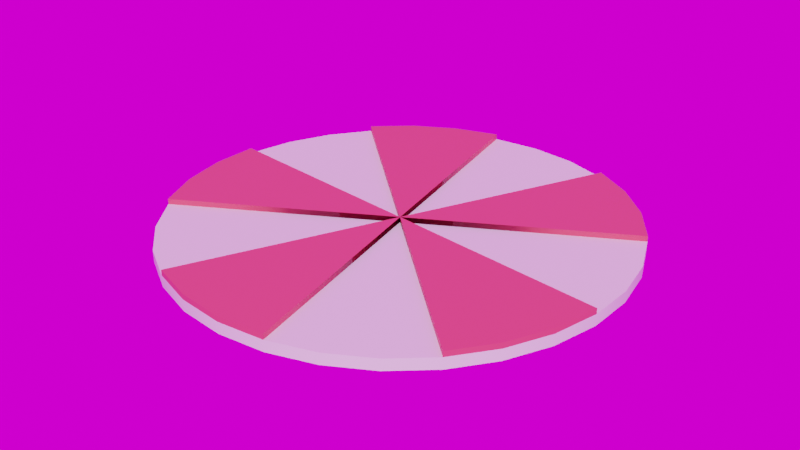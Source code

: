 # Source: Caroussel.blend  (saved by Blender 2.93.20; exported with 4.5.12 LTS)
import bpy
from mathutils import Matrix  # noqa: F401  (used for matrix-valued properties, if any)

bpy.ops.wm.read_factory_settings(use_empty=True)
scene = bpy.context.scene
scene.name = 'Scene'

# ---- collections
col_main = bpy.data.collections.new('Main'); scene.collection.children.link(col_main)
col_lights___cams = bpy.data.collections.new('Lights & Cams'); scene.collection.children.link(col_lights___cams)

# ---- images (referenced by path relative to the original .blend; pixels are not part of the script)
import os
ASSET_DIR = os.environ.get("B2B_ASSET_DIR", "")  # directory of the original .blend (textures are referenced by path, not embedded)
HERE = os.path.dirname(os.path.abspath(__file__))  # packed textures are extracted next to this script under _unpacked/

def load_image(name, relpath, width, height, colorspace="sRGB"):
    """Load a texture the original file referenced (path relative to the .blend, or extracted next to this script)."""
    p = next((c for c in (os.path.join(HERE, relpath), os.path.join(ASSET_DIR, relpath)) if relpath and os.path.exists(c)), "")
    if p:
        img = bpy.data.images.load(p, check_existing=True)
        img.name = name
    else:  # same state as the original file: an image datablock whose file is absent (Cycles renders it pink)
        img = bpy.data.images.new(name, width, height)
        img.source = "FILE"
        img.filepath = "//" + (relpath or name)
    img.colorspace_settings.name = colorspace
    return img
img_museum_of_ethnography_4k_hdr = load_image('museum_of_ethnography_4k.hdr', 'museum_of_ethnography_4k.hdr', 1024, 1024, 'Linear Rec.709')

# ---- materials (node trees are filled in below, after node groups)
mat_caroussel = bpy.data.materials.new('Caroussel')
mat_caroussel_rouge = bpy.data.materials.new('Caroussel Rouge')
mat_caroussel_rouge.diffuse_color = (0.8, 0.383, 0.3982, 1.0)

# ---- node groups
ng_auto_smooth = bpy.data.node_groups.new('Auto Smooth', 'GeometryNodeTree')
_s = ng_auto_smooth.interface.new_socket(name='Geometry', in_out='OUTPUT', socket_type='NodeSocketGeometry')
_s = ng_auto_smooth.interface.new_socket(name='Geometry', in_out='INPUT', socket_type='NodeSocketGeometry')
_s = ng_auto_smooth.interface.new_socket(name='Angle', in_out='INPUT', socket_type='NodeSocketFloat')
_s.subtype = 'ANGLE'
_s.min_value = 0.0
_s.max_value = 3.142
ng_auto_smooth.is_modifier = True
_N = ng_auto_smooth.nodes; _L = ng_auto_smooth.links
n0 = _N.new('NodeGroupOutput'); n0.name = 'Group Output'; n0.location = (480, -100)
n1 = _N.new('NodeGroupInput'); n1.name = 'Group Input'; n1.location = (-420, -300)
n2 = _N.new('NodeGroupInput'); n2.name = 'Group Input.001'; n2.location = (-60, -100)
n3 = _N.new('GeometryNodeSetShadeSmooth'); n3.name = 'Set Shade Smooth'; n3.location = (120, -100)
n3.domain = 'EDGE'
n4 = _N.new('GeometryNodeSetShadeSmooth'); n4.name = 'Set Shade Smooth.001'; n4.location = (300, -100)
n5 = _N.new('GeometryNodeInputMeshEdgeAngle'); n5.name = 'Edge Angle'; n5.location = (-420, -220)
n6 = _N.new('GeometryNodeInputEdgeSmooth'); n6.name = 'Is Edge Smooth'; n6.location = (-60, -160)
n7 = _N.new('GeometryNodeInputShadeSmooth'); n7.name = 'Is Face Smooth'; n7.location = (-240, -340)
n8 = _N.new('FunctionNodeBooleanMath'); n8.name = 'Boolean Math'; n8.location = (-60, -220)
n9 = _N.new('FunctionNodeCompare'); n9.name = 'Compare'; n9.location = (-240, -180)
n9.operation = 'LESS_EQUAL'
_L.new(n5.outputs[0], n9.inputs[0])
_L.new(n4.outputs[0], n0.inputs[0])
_L.new(n1.outputs[1], n9.inputs[1])
_L.new(n9.outputs[0], n8.inputs[0])
_L.new(n7.outputs[0], n8.inputs[1])
_L.new(n2.outputs[0], n3.inputs[0])
_L.new(n6.outputs[0], n3.inputs[1])
_L.new(n3.outputs[0], n4.inputs[0])
_L.new(n8.outputs[0], n3.inputs[2])
n0.is_active_output = True

# ---- material node trees
mat_caroussel.use_nodes = True; mat_caroussel.node_tree.nodes.clear()
_N = mat_caroussel.node_tree.nodes; _L = mat_caroussel.node_tree.links
n0 = _N.new('ShaderNodeBsdfPrincipled'); n0.name = 'Principled BSDF'; n0.location = (10, 300)
n0.distribution = 'GGX'
n0.subsurface_method = 'BURLEY'
n0.inputs[3].default_value = 1.45
n0.inputs[27].default_value = (0.0, 0.0, 0.0, 1.0)
n0.inputs[28].default_value = 1.0
n1 = _N.new('ShaderNodeOutputMaterial'); n1.name = 'Material Output'; n1.location = (300, 300)
_L.new(n0.outputs[0], n1.inputs[0])
n1.is_active_output = True
mat_caroussel_rouge.use_nodes = True; mat_caroussel_rouge.node_tree.nodes.clear()
_N = mat_caroussel_rouge.node_tree.nodes; _L = mat_caroussel_rouge.node_tree.links
n0 = _N.new('ShaderNodeBsdfPrincipled'); n0.name = 'Principled BSDF'; n0.location = (10, 300)
n0.distribution = 'GGX'
n0.subsurface_method = 'BURLEY'
n0.inputs[0].default_value = (0.8, 0.09252, 0.1209, 1.0)
n0.inputs[3].default_value = 1.45
n0.inputs[27].default_value = (0.0, 0.0, 0.0, 1.0)
n0.inputs[28].default_value = 1.0
n1 = _N.new('ShaderNodeOutputMaterial'); n1.name = 'Material Output'; n1.location = (300, 300)
_L.new(n0.outputs[0], n1.inputs[0])
n1.is_active_output = True

# ---- world
world_world = bpy.data.worlds.new('World'); scene.world = world_world
world_world.use_nodes = True; world_world.node_tree.nodes.clear()
_N = world_world.node_tree.nodes; _L = world_world.node_tree.links
n0 = _N.new('ShaderNodeOutputWorld'); n0.name = 'World Output'; n0.location = (300, 300)
n1 = _N.new('ShaderNodeBackground'); n1.name = 'Background'; n1.location = (10, 300)
n2 = _N.new('ShaderNodeMapping'); n2.name = 'Mapping'; n2.location = (-593, 326)
n2.width = 240
n3 = _N.new('ShaderNodeTexCoord'); n3.name = 'Texture Coordinate'; n3.location = (-793, 309)
n4 = _N.new('ShaderNodeTexEnvironment'); n4.name = 'Environment Texture'; n4.location = (-293, 297)
n4.image = img_museum_of_ethnography_4k_hdr
_L.new(n1.outputs[0], n0.inputs[0])
_L.new(n4.outputs[0], n1.inputs[0])
_L.new(n2.outputs[0], n4.inputs[0])
_L.new(n3.outputs[0], n2.inputs[0])
n0.is_active_output = True
world_world.color = (0.05088, 0.05088, 0.05088)
world_world.use_sun_shadow = False
world_world.sun_shadow_jitter_overblur = 0.0

# ---- meshes
me_circle = bpy.data.meshes.new('Circle')
me_circle.from_pydata([(-2.531e-08, 1.0, 0.01253), (-0.2079, 0.9781, 0.01253), (-0.4067, 0.9135, 0.01253), (-0.5878, 0.809, 0.01253), (-0.7431, 0.6691, 0.01253), (-0.866, 0.5, 0.01253), (-0.9511, 0.309, 0.01253), (-0.9945, 0.1045, 0.01253), (-0.9945, -0.1045, 0.01253), (-0.9511, -0.309, 0.01253), (-0.866, -0.5, 0.01253), (-0.7431, -0.6691, 0.01253), (-0.5878, -0.809, 0.01253), (-0.4067, -0.9135, 0.01253), (-0.2079, -0.9781, 0.01253), (6.211e-08, -1.0, 0.01253), (0.2079, -0.9781, 0.01253), (0.4067, -0.9135, 0.01253), (0.5878, -0.809, 0.01253), (0.7431, -0.6691, 0.01253), (0.866, -0.5, 0.01253), (0.9511, -0.309, 0.01253), (0.9945, -0.1045, 0.01253), (0.9945, 0.1045, 0.01253), (0.9511, 0.309, 0.01253), (0.866, 0.5, 0.01253), (0.7431, 0.6691, 0.01253), (0.5878, 0.809, 0.01253), (0.4067, 0.9135, 0.01253), (0.2079, 0.9781, 0.01253), (-1.041e-08, 1.388e-09, 0.01253), (-0.2079, 0.9781, -0.03747), (-2.531e-08, 1.0, -0.03747), (-0.4067, 0.9135, -0.03747), (-0.5878, 0.809, -0.03747), (-0.7431, 0.6691, -0.03747), (-0.866, 0.5, -0.03747), (-0.9511, 0.309, -0.03747), (-0.9945, 0.1045, -0.03747), (-0.9945, -0.1045, -0.03747), (-0.9511, -0.309, -0.03747), (-0.866, -0.5, -0.03747), (-0.7431, -0.6691, -0.03747), (-0.5878, -0.809, -0.03747), (-0.4067, -0.9135, -0.03747), (-0.2079, -0.9781, -0.03747), (6.211e-08, -1.0, -0.03747), (0.2079, -0.9781, -0.03747), (0.4067, -0.9135, -0.03747), (0.5878, -0.809, -0.03747), (0.7431, -0.6691, -0.03747), (0.866, -0.5, -0.03747), (0.9511, -0.309, -0.03747), (0.9945, -0.1045, -0.03747), (0.9945, 0.1045, -0.03747), (0.9511, 0.309, -0.03747), (0.866, 0.5, -0.03747), (0.7431, 0.6691, -0.03747), (0.5878, 0.809, -0.03747), (0.4067, 0.9135, -0.03747), (0.2079, 0.9781, -0.03747), (-1.041e-08, 1.388e-09, -0.03747), (-0.4067, 0.9135, 0.03683), (-0.2079, 0.9781, 0.03683), (-0.5878, 0.809, 0.03683), (-0.7431, 0.6691, 0.03683), (-0.9945, -0.1045, 0.03683), (-0.9945, 0.1045, 0.03683), (-0.9511, -0.309, 0.03683), (-0.866, -0.5, 0.03683), (-0.2079, -0.9781, 0.03683), (-0.4067, -0.9135, 0.03683), (6.211e-08, -1.0, 0.03683), (0.2079, -0.9781, 0.03683), (0.866, -0.5, 0.03683), (0.7431, -0.6691, 0.03683), (0.9511, -0.309, 0.03683), (0.9945, -0.1045, 0.03683), (0.7431, 0.6691, 0.03683), (0.866, 0.5, 0.03683), (0.5878, 0.809, 0.03683), (0.4067, 0.9135, 0.03683), (-1.041e-08, 1.388e-09, 0.03683)], [], [(1, 30, 0), (0, 30, 29), (9, 10, 69, 68), (28, 29, 30), (22, 30, 82, 77), (1, 2, 62, 63), (8, 9, 68, 66), (30, 1, 63, 82), (15, 16, 73, 72), (30, 4, 5), (30, 5, 6), (24, 25, 30), (23, 24, 30), (30, 6, 7), (4, 30, 82, 65), (22, 23, 30), (7, 8, 66, 67), (30, 7, 67, 82), (14, 15, 72, 70), (21, 22, 77, 76), (31, 32, 61), (30, 18, 19), (10, 11, 30), (30, 17, 18), (11, 12, 30), (30, 16, 17), (12, 13, 30), (13, 14, 70, 71), (30, 19, 75, 82), (20, 21, 76, 74), (27, 28, 81, 80), (32, 60, 61), (61, 33, 31), (59, 61, 60), (58, 61, 59), (61, 34, 33), (61, 35, 34), (57, 61, 58), (56, 61, 57), (61, 36, 35), (61, 37, 36), (55, 61, 56), (54, 61, 55), (61, 38, 37), (61, 39, 38), (53, 61, 54), (53, 52, 61), (61, 52, 51), (39, 61, 40), (40, 61, 41), (61, 50, 49), (41, 61, 42), (61, 49, 48), (42, 61, 43), (61, 48, 47), (43, 61, 44), (61, 47, 46), (44, 61, 45), (45, 61, 46), (61, 51, 50), (12, 11, 42, 43), (26, 25, 56, 57), (13, 12, 43, 44), (27, 26, 57, 58), (14, 13, 44, 45), (0, 32, 31, 1), (28, 27, 58, 59), (15, 14, 45, 46), (2, 1, 31, 33), (29, 28, 59, 60), (16, 15, 46, 47), (3, 2, 33, 34), (29, 60, 32, 0), (17, 16, 47, 48), (4, 3, 34, 35), (18, 17, 48, 49), (5, 4, 35, 36), (19, 18, 49, 50), (6, 5, 36, 37), (20, 19, 50, 51), (7, 6, 37, 38), (21, 20, 51, 52), (8, 7, 38, 39), (22, 21, 52, 53), (9, 8, 39, 40), (23, 22, 53, 54), (10, 9, 40, 41), (24, 23, 54, 55), (11, 10, 41, 42), (25, 24, 55, 56), (82, 63, 62), (80, 81, 82), (82, 62, 64), (82, 64, 65), (78, 80, 82), (79, 78, 82), (82, 67, 66), (77, 82, 76), (82, 74, 76), (66, 68, 82), (68, 69, 82), (82, 72, 73), (71, 70, 82), (70, 72, 82), (82, 75, 74), (30, 25, 79, 82), (2, 3, 64, 62), (25, 26, 78, 79), (3, 4, 65, 64), (30, 13, 71, 82), (10, 30, 82, 69), (26, 27, 80, 78), (16, 30, 82, 73), (19, 20, 74, 75), (28, 30, 82, 81)])
me_circle.polygons.foreach_set('use_smooth', [True] * 115)
me_circle.polygons.foreach_set('material_index', [0, 0, 1, 0, 1, 1, 1, 1, 1, 0, 0, 0, 0, 0, 1, 0, 1, 1, 1, 1, 0, 0, 0, 0, 0, 0, 0, 1, 1, 1, 1, 0, 0, 0, 0, 0, 0, 0, 0, 0, 0, 0, 0, 0, 0, 0, 0, 0, 0, 0, 0, 0, 0, 0, 0, 0, 0, 0, 0, 0, 0, 0, 0, 0, 0, 0, 0, 0, 0, 0, 0, 0, 0, 0, 0, 0, 0, 0, 0, 0, 0, 0, 0, 0, 0, 0, 0, 0, 0, 0, 1, 1, 1, 1, 1, 1, 1, 1, 1, 1, 1, 1, 1, 1, 1, 1, 1, 1, 1, 1, 1, 1, 1, 1, 1])
_uv = me_circle.uv_layers.new(name='UVMap')
_uv.uv.foreach_set('vector', [0.0, 0.0, 0.0, 0.0, 0.0, 0.0, 0.0, 0.0, 0.0, 0.0, 0.0, 0.0, 0.0, 0.0, 0.0, 0.0, 0.0, 0.0, 0.0, 0.0, 0.0, 0.0, 0.0, 0.0, 0.0, 0.0, 0.0, 0.0, 0.0, 0.0, 0.0, 0.0, 0.0, 0.0, 0.0, 0.0, 0.0, 0.0, 0.0, 0.0, 0.0, 0.0, 0.0, 0.0, 0.0, 0.0, 0.0, 0.0, 0.0, 0.0, 0.0, 0.0, 0.0, 0.0, 0.0, 0.0, 0.0, 0.0, 0.0, 0.0, 0.0, 0.0, 0.0, 0.0, 0.0, 0.0, 0.0, 0.0, 0.0, 0.0, 0.0, 0.0, 0.0, 0.0, 0.0, 0.0, 0.0, 0.0, 0.0, 0.0, 0.0, 0.0, 0.0, 0.0, 0.0, 0.0, 0.0, 0.0, 0.0, 0.0, 0.0, 0.0, 0.0, 0.0, 0.0, 0.0, 0.0, 0.0, 0.0, 0.0, 0.0, 0.0, 0.0, 0.0, 0.0, 0.0, 0.0, 0.0, 0.0, 0.0, 0.0, 0.0, 0.0, 0.0, 0.0, 0.0, 0.0, 0.0, 0.0, 0.0, 0.0, 0.0, 0.0, 0.0, 0.0, 0.0, 0.0, 0.0, 0.0, 0.0, 0.0, 0.0, 0.0, 0.0, 0.0, 0.0, 0.0, 0.0, 0.0, 0.0, 0.0, 0.0, 0.0, 0.0, 0.0, 0.0, 0.0, 0.0, 0.0, 0.0, 0.0, 0.0, 0.0, 0.0, 0.0, 0.0, 0.0, 0.0, 0.0, 0.0, 0.0, 0.0, 0.0, 0.0, 0.0, 0.0, 0.0, 0.0, 0.0, 0.0, 0.0, 0.0, 0.0, 0.0, 0.0, 0.0, 0.0, 0.0, 0.0, 0.0, 0.0, 0.0, 0.0, 0.0, 0.0, 0.0, 0.0, 0.0, 0.0, 0.0, 0.0, 0.0, 0.0, 0.0, 0.0, 0.0, 0.0, 0.0, 0.0, 0.0, 0.0, 0.0, 0.0, 0.0, 0.0, 0.0, 0.0, 0.0, 0.0, 0.0, 0.0, 0.0, 0.0, 0.0, 0.0, 0.0, 0.0, 0.0, 0.0, 0.0, 0.0, 0.0, 0.0, 0.0, 0.0, 0.0, 0.0, 0.0, 0.0, 0.0, 0.0, 0.0, 0.0, 0.0, 0.0, 0.0, 0.0, 0.0, 0.0, 0.0, 0.0, 0.0, 0.0, 0.0, 0.0, 0.0, 0.0, 0.0, 0.0, 0.0, 0.0, 0.0, 0.0, 0.0, 0.0, 0.0, 0.0, 0.0, 0.0, 0.0, 0.0, 0.0, 0.0, 0.0, 0.0, 0.0, 0.0, 0.0, 0.0, 0.0, 0.0, 0.0, 0.0, 0.0, 0.0, 0.0, 0.0, 0.0, 0.0, 0.0, 0.0, 0.0, 0.0, 0.0, 0.0, 0.0, 0.0, 0.0, 0.0, 0.0, 0.0, 0.0, 0.0, 0.0, 0.0, 0.0, 0.0, 0.0, 0.0, 0.0, 0.0, 0.0, 0.0, 0.0, 0.0, 0.0, 0.0, 0.0, 0.0, 0.0, 0.0, 0.0, 0.0, 0.0, 0.0, 0.0, 0.0, 0.0, 0.0, 0.0, 0.0, 0.0, 0.0, 0.0, 0.0, 0.0, 0.0, 0.0, 0.0, 0.0, 0.0, 0.0, 0.0, 0.0, 0.0, 0.0, 0.0, 0.0, 0.0, 0.0, 0.0, 0.0, 0.0, 0.0, 0.0, 0.0, 0.0, 0.0, 0.0, 0.0, 0.0, 0.0, 0.0, 0.0, 0.0, 0.0, 0.0, 0.0, 0.0, 0.0, 0.0, 0.0, 0.0, 0.0, 0.0, 0.0, 0.0, 0.0, 0.0, 0.0, 0.0, 0.0, 0.0, 0.0, 0.0, 0.0, 0.0, 0.0, 0.0, 0.0, 0.0, 0.0, 0.0, 0.0, 0.0, 0.0, 0.0, 0.0, 0.0, 0.0, 0.0, 0.0, 0.0, 0.0, 0.0, 0.0, 0.0, 0.0, 0.0, 0.0, 0.0, 0.0, 0.0, 0.0, 0.0, 0.0, 0.0, 0.0, 0.0, 0.0, 0.0, 0.0, 0.0, 0.0, 0.0, 0.0, 0.0, 0.0, 0.0, 0.0, 0.0, 0.0, 0.0, 0.0, 0.0, 0.0, 0.0, 0.0, 0.0, 0.0, 0.0, 0.0, 0.0, 0.0, 0.0, 0.0, 0.0, 0.0, 0.0, 0.0, 0.0, 0.0, 0.0, 0.0, 0.0, 0.0, 0.0, 0.0, 0.0, 0.0, 0.0, 0.0, 0.0, 0.0, 0.0, 0.0, 0.0, 0.0, 0.0, 0.0, 0.0, 0.0, 0.0, 0.0, 0.0, 0.0, 0.0, 0.0, 0.0, 0.0, 0.0, 0.0, 0.0, 0.0, 0.0, 0.0, 0.0, 0.0, 0.0, 0.0, 0.0, 0.0, 0.0, 0.0, 0.0, 0.0, 0.0, 0.0, 0.0, 0.0, 0.0, 0.0, 0.0, 0.0, 0.0, 0.0, 0.0, 0.0, 0.0, 0.0, 0.0, 0.0, 0.0, 0.0, 0.0, 0.0, 0.0, 0.0, 0.0, 0.0, 0.0, 0.0, 0.0, 0.0, 0.0, 0.0, 0.0, 0.0, 0.0, 0.0, 0.0, 0.0, 0.0, 0.0, 0.0, 0.0, 0.0, 0.0, 0.0, 0.0, 0.0, 0.0, 0.0, 0.0, 0.0, 0.0, 0.0, 0.0, 0.0, 0.0, 0.0, 0.0, 0.0, 0.0, 0.0, 0.0, 0.0, 0.0, 0.0, 0.0, 0.0, 0.0, 0.0, 0.0, 0.0, 0.0, 0.0, 0.0, 0.0, 0.0, 0.0, 0.0, 0.0, 0.0, 0.0, 0.0, 0.0, 0.0, 0.0, 0.0, 0.0, 0.0, 0.0, 0.0, 0.0, 0.0, 0.0, 0.0, 0.0, 0.0, 0.0, 0.0, 0.0, 0.0, 0.0, 0.0, 0.0, 0.0, 0.0, 0.0, 0.0, 0.0, 0.0, 0.0, 0.0, 0.0, 0.0, 0.0, 0.0, 0.0, 0.0, 0.0, 0.0, 0.0, 0.0, 0.0, 0.0, 0.0, 0.0, 0.0, 0.0, 0.0, 0.0, 0.0, 0.0, 0.0, 0.0, 0.0, 0.0, 0.0, 0.0, 0.0, 0.0, 0.0, 0.0, 0.0, 0.0, 0.0, 0.0, 0.0, 0.0, 0.0, 0.0, 0.0, 0.0, 0.0, 0.0, 0.0, 0.0, 0.0, 0.0, 0.0, 0.0, 0.0, 0.0, 0.0, 0.0, 0.0, 0.0, 0.0, 0.0, 0.0, 0.0, 0.0, 0.0, 0.0, 0.0, 0.0, 0.0, 0.0, 0.0, 0.0, 0.0, 0.0, 0.0, 0.0, 0.0, 0.0, 0.0, 0.0, 0.0, 0.0, 0.0, 0.0, 0.0, 0.0, 0.0, 0.0, 0.0, 0.0, 0.0, 0.0, 0.0, 0.0, 0.0, 0.0, 0.0, 0.0, 0.0, 0.0, 0.0, 0.0, 0.0, 0.0, 0.0, 0.0, 0.0, 0.0, 0.0, 0.0, 0.0, 0.0, 0.0, 0.0, 0.0, 0.0, 0.0, 0.0, 0.0, 0.0, 0.0, 0.0, 0.0, 0.0, 0.0, 0.0, 0.0, 0.0, 0.0, 0.0, 0.0, 0.0, 0.0, 0.0, 0.0, 0.0, 0.0, 0.0, 0.0, 0.0, 0.0, 0.0, 0.0, 0.0, 0.0, 0.0, 0.0, 0.0, 0.0, 0.0, 0.0, 0.0, 0.0, 0.0, 0.0, 0.0, 0.0, 0.0, 0.0, 0.0, 0.0, 0.0, 0.0, 0.0, 0.0, 0.0, 0.0, 0.0, 0.0, 0.0, 0.0, 0.0, 0.0, 0.0, 0.0, 0.0, 0.0, 0.0, 0.0, 0.0, 0.0, 0.0, 0.0, 0.0, 0.0, 0.0, 0.0, 0.0, 0.0, 0.0, 0.0, 0.0, 0.0, 0.0, 0.0, 0.0, 0.0, 0.0, 0.0, 0.0, 0.0, 0.0, 0.0, 0.0, 0.0, 0.0, 0.0, 0.0, 0.0, 0.0])
me_circle.materials.append(mat_caroussel)
me_circle.materials.append(mat_caroussel_rouge)
me_circle.use_remesh_fix_poles = True
me_circle.use_remesh_preserve_attributes = False
me_circle.update()

# ---- objects
ob_circle = bpy.data.objects.new('Circle', me_circle)

# ---- transforms, parenting, visibility, modifiers, constraints
ob_circle.location = (0.0, 0.0, 0.0)
_m = ob_circle.modifiers.new('Auto Smooth', 'NODES')
_m.node_group = ng_auto_smooth
_gi = [s.identifier for s in ng_auto_smooth.interface.items_tree if s.item_type == 'SOCKET' and s.in_out == 'INPUT']
_m[_gi[1]] = 0.5236  # Angle

# ---- collection membership
col_main.objects.link(ob_circle)

# ---- scene / render settings (as saved in the file)
scene.frame_start = 1; scene.frame_end = 250; scene.frame_set(1)
scene.render.engine = 'CYCLES'
scene.render.film_transparent = True
scene.cycles.samples = 128
scene.cycles.sampling_pattern = 'TABULATED_SOBOL'
scene.cycles.use_adaptive_sampling = False
scene.cycles.use_light_tree = False
scene.view_settings.view_transform = 'Filmic'
bpy.context.view_layer.update()

# ---- added for rendering (the .blend has no active camera and no usable light): camera, sun
cam_auto = bpy.data.cameras.new('AutoCamera')
cam_auto.lens = 50.0
cam_auto.sensor_width = 36.0
cam_auto.clip_end = 1000.0
ob_auto_camera = bpy.data.objects.new('AutoCamera', cam_auto)
scene.collection.objects.link(ob_auto_camera)
ob_auto_camera.location = (2.61068, -3.13281, 2.08822)
ob_auto_camera.rotation_euler = (1.09748, -7.21219e-08, 0.694738)
scene.camera = ob_auto_camera
light_auto_sun = bpy.data.lights.new('AutoSun', 'SUN')
light_auto_sun.energy = 3.0
light_auto_sun.angle = 0.0523599
ob_auto_sun = bpy.data.objects.new('AutoSun', light_auto_sun)
scene.collection.objects.link(ob_auto_sun)
ob_auto_sun.rotation_euler = (0.872665, 0.174533, 0.523599)
bpy.context.view_layer.update()

